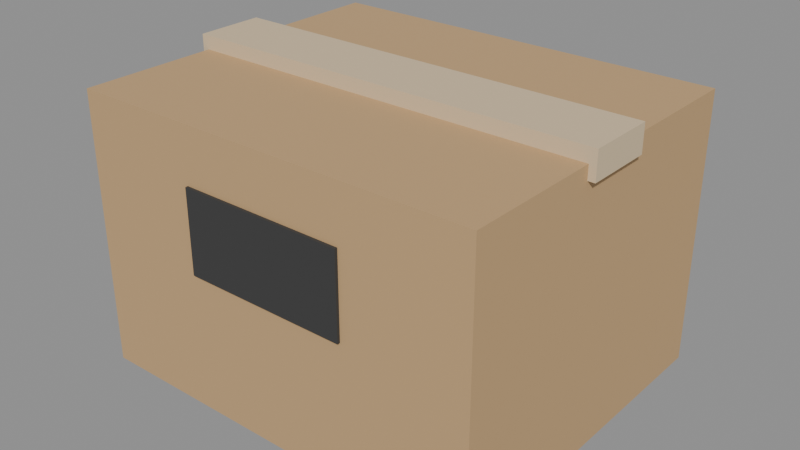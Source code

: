# Source: box.blend  (saved by Blender 5.0.119; exported with 4.5.12 LTS)
import bpy
from mathutils import Matrix  # noqa: F401  (used for matrix-valued properties, if any)

bpy.ops.wm.read_factory_settings(use_empty=True)
scene = bpy.context.scene
scene.name = 'Scene'

# ---- materials (node trees are filled in below, after node groups)
mat_c_c4a174 = bpy.data.materials.new('C_c4a174')
mat_c_c4a174.diffuse_color = (0.7686, 0.6314, 0.4549, 1.0)
mat_c_d9c3a0 = bpy.data.materials.new('C_d9c3a0')
mat_c_d9c3a0.diffuse_color = (0.851, 0.7647, 0.6275, 1.0)
mat_c_3a3a3a = bpy.data.materials.new('C_3a3a3a')
mat_c_3a3a3a.diffuse_color = (0.2275, 0.2275, 0.2275, 1.0)

# ---- material node trees
mat_c_c4a174.use_nodes = True; mat_c_c4a174.node_tree.nodes.clear()
_N = mat_c_c4a174.node_tree.nodes; _L = mat_c_c4a174.node_tree.links
n0 = _N.new('ShaderNodeBsdfPrincipled'); n0.name = 'Principled BSDF'; n0.location = (-200, 100)
n0.inputs[0].default_value = (0.552, 0.3564, 0.1746, 1.0)
n0.inputs[2].default_value = 0.75
n1 = _N.new('ShaderNodeOutputMaterial'); n1.name = 'Material Output'; n1.location = (200, 100)
_L.new(n0.outputs[0], n1.inputs[0])
n1.is_active_output = True
mat_c_d9c3a0.use_nodes = True; mat_c_d9c3a0.node_tree.nodes.clear()
_N = mat_c_d9c3a0.node_tree.nodes; _L = mat_c_d9c3a0.node_tree.links
n0 = _N.new('ShaderNodeBsdfPrincipled'); n0.name = 'Principled BSDF'; n0.location = (-200, 100)
n0.inputs[0].default_value = (0.6939, 0.5457, 0.3515, 1.0)
n0.inputs[2].default_value = 0.75
n1 = _N.new('ShaderNodeOutputMaterial'); n1.name = 'Material Output'; n1.location = (200, 100)
_L.new(n0.outputs[0], n1.inputs[0])
n1.is_active_output = True
mat_c_3a3a3a.use_nodes = True; mat_c_3a3a3a.node_tree.nodes.clear()
_N = mat_c_3a3a3a.node_tree.nodes; _L = mat_c_3a3a3a.node_tree.links
n0 = _N.new('ShaderNodeBsdfPrincipled'); n0.name = 'Principled BSDF'; n0.location = (-200, 100)
n0.inputs[0].default_value = (0.04231, 0.04231, 0.04231, 1.0)
n0.inputs[2].default_value = 0.75
n1 = _N.new('ShaderNodeOutputMaterial'); n1.name = 'Material Output'; n1.location = (200, 100)
_L.new(n0.outputs[0], n1.inputs[0])
n1.is_active_output = True

# ---- meshes
me_box = bpy.data.meshes.new('box')
me_box.from_pydata([(-0.6, -0.5, -0.4), (-0.6, -0.5, 0.4), (-0.6, 0.5, -0.4), (-0.6, 0.5, 0.4), (0.6, -0.5, -0.4), (0.6, -0.5, 0.4), (0.6, 0.5, -0.4), (0.6, 0.5, 0.4), (-0.62, -0.1, 0.36), (-0.62, -0.1, 0.44), (-0.62, 0.1, 0.36), (-0.62, 0.1, 0.44), (0.62, -0.1, 0.36), (0.62, -0.1, 0.44), (0.62, 0.1, 0.36), (0.62, 0.1, 0.44), (-0.24, -0.508, 0.0), (-0.24, -0.508, 0.24), (-0.24, -0.5, 0.0), (-0.24, -0.5, 0.24), (0.24, -0.508, 0.0), (0.24, -0.508, 0.24), (0.24, -0.5, 0.0), (0.24, -0.5, 0.24)], [], [(0, 1, 3, 2), (2, 3, 7, 6), (6, 7, 5, 4), (4, 5, 1, 0), (2, 6, 4, 0), (7, 3, 1, 5), (8, 9, 11, 10), (10, 11, 15, 14), (14, 15, 13, 12), (12, 13, 9, 8), (10, 14, 12, 8), (15, 11, 9, 13), (16, 17, 19, 18), (18, 19, 23, 22), (22, 23, 21, 20), (20, 21, 17, 16), (18, 22, 20, 16), (23, 19, 17, 21)])
me_box.polygons.foreach_set('material_index', [0, 0, 0, 0, 0, 0, 1, 1, 1, 1, 1, 1, 2, 2, 2, 2, 2, 2])
me_box.materials.append(mat_c_c4a174)
me_box.materials.append(mat_c_d9c3a0)
me_box.materials.append(mat_c_3a3a3a)
me_box.update()

# ---- objects
ob_box = bpy.data.objects.new('box', me_box)
ob_col_b0 = bpy.data.objects.new('COL_b0', None)

# ---- transforms, parenting, visibility, modifiers, constraints
ob_box.location = (0.0, 0.0, 0.0)
ob_col_b0.parent = ob_box
ob_col_b0.location = (0.0, 0.0, 0.0)
ob_col_b0.scale = (1.2, 1.0, 0.8)
ob_col_b0.empty_display_type = 'CUBE'
ob_col_b0.empty_display_size = 0.5
ob_col_b0.hide_render = True

# ---- collection membership
scene.collection.objects.link(ob_box)
scene.collection.objects.link(ob_col_b0)

# ---- scene / render settings (as saved in the file)
scene.frame_start = 1; scene.frame_end = 250; scene.frame_set(1)
scene.render.engine = 'BLENDER_EEVEE_NEXT'
scene.render.bake_bias = 0.0
scene.render.bake_samples = 0
scene.cycles.sampling_pattern = 'TABULATED_SOBOL'
scene.eevee.use_volume_custom_range = False
bpy.context.view_layer.update()

# ---- added for rendering (the .blend has no active camera and no usable light): camera, sun + grey world if the file has none
cam_auto = bpy.data.cameras.new('AutoCamera')
cam_auto.lens = 50.0
cam_auto.sensor_width = 36.0
cam_auto.clip_end = 1000.0
ob_auto_camera = bpy.data.objects.new('AutoCamera', cam_auto)
scene.collection.objects.link(ob_auto_camera)
ob_auto_camera.location = (1.67035, -2.00842, 1.35628)
ob_auto_camera.rotation_euler = (1.09748, -7.21219e-08, 0.694738)
scene.camera = ob_auto_camera
light_auto_sun = bpy.data.lights.new('AutoSun', 'SUN')
light_auto_sun.energy = 3.0
light_auto_sun.angle = 0.0523599
ob_auto_sun = bpy.data.objects.new('AutoSun', light_auto_sun)
scene.collection.objects.link(ob_auto_sun)
ob_auto_sun.rotation_euler = (0.872665, 0.174533, 0.523599)
if scene.world is None:
    world_auto = bpy.data.worlds.new('AutoWorld')
    world_auto.color = (0.3, 0.3, 0.3)
    scene.world = world_auto
bpy.context.view_layer.update()
